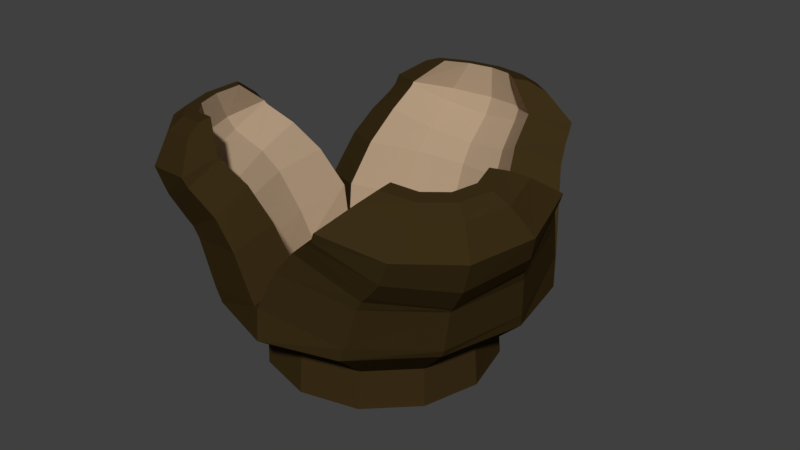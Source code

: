 # Source: SM_Three_Prong_Plant_blend.blend  (saved by Blender 2.80.75; exported with 4.5.12 LTS)
import bpy
from mathutils import Matrix  # noqa: F401  (used for matrix-valued properties, if any)

bpy.ops.wm.read_factory_settings(use_empty=True)
scene = bpy.context.scene
scene.name = 'Scene'

# ---- materials (node trees are filled in below, after node groups)
mat_material = bpy.data.materials.new('Material')
mat_material_001 = bpy.data.materials.new('Material.001')

# ---- material node trees
mat_material.use_nodes = True; mat_material.node_tree.nodes.clear()
_N = mat_material.node_tree.nodes; _L = mat_material.node_tree.links
n0 = _N.new('ShaderNodeOutputMaterial'); n0.name = 'Material Output'; n0.location = (300, 300)
n1 = _N.new('ShaderNodeBsdfPrincipled'); n1.name = 'Principled BSDF'; n1.location = (10, 300)
n1.distribution = 'GGX'
n1.subsurface_method = 'BURLEY'
n1.inputs[0].default_value = (0.04372, 0.02705, 0.008569, 1.0)
n1.inputs[3].default_value = 1.45
n1.inputs[13].default_value = 0.0
n1.inputs[27].default_value = (0.0, 0.0, 0.0, 1.0)
n1.inputs[28].default_value = 1.0
_L.new(n1.outputs[0], n0.inputs[0])
n0.is_active_output = True
mat_material_001.use_nodes = True; mat_material_001.node_tree.nodes.clear()
_N = mat_material_001.node_tree.nodes; _L = mat_material_001.node_tree.links
n0 = _N.new('ShaderNodeOutputMaterial'); n0.name = 'Material Output'; n0.location = (300, 300)
n1 = _N.new('ShaderNodeBsdfPrincipled'); n1.name = 'Principled BSDF'; n1.location = (10, 300)
n1.distribution = 'GGX'
n1.subsurface_method = 'BURLEY'
n1.inputs[0].default_value = (0.4367, 0.3196, 0.2119, 1.0)
n1.inputs[3].default_value = 1.45
n1.inputs[13].default_value = 0.0
n1.inputs[27].default_value = (0.0, 0.0, 0.0, 1.0)
n1.inputs[28].default_value = 1.0
_L.new(n1.outputs[0], n0.inputs[0])
n0.is_active_output = True

# ---- world
world_world = bpy.data.worlds.new('World'); scene.world = world_world
world_world.color = (0.05088, 0.05088, 0.05088)
world_world.use_sun_shadow = False
world_world.sun_shadow_jitter_overblur = 0.0

# ---- meshes
me_circle = bpy.data.meshes.new('Circle')
me_circle.from_pydata([(-0.1623, 0.2842, 0.0007429), (-0.2823, 0.165, 0.0007429), (0.2842, 0.1615, 0.0007429), (0.1634, 0.2848, 0.0007429), (0.0004986, 0.3282, 0.0007429), (-0.2459, 0.4285, 0.0007429), (-0.4264, 0.2489, 0.0007429), (0.4291, 0.2441, 0.0007429), (0.2466, 0.4294, 0.0007429), (0.0001855, 0.4949, 0.0007429), (-0.2271, 0.4032, 0.4664), (-0.3925, 0.247, 0.5233), (8.787e-05, 0.7352, 0.5628), (0.3155, 0.6561, 0.5897), (0.5433, 0.4402, 0.6666), (0.3944, 0.2484, 0.5228), (0.2283, 0.404, 0.4662), (0.0004829, 0.4611, 0.4463), (-0.3454, 0.5938, 0.3997), (-0.5958, 0.3557, 0.4846), (-0.5419, 0.4382, 0.6673), (-0.3151, 0.655, 0.5901), (0.0004877, 0.5343, 0.6331), (0.2078, 0.4825, 0.6515), (0.3584, 0.341, 0.702), (-0.3566, 0.3397, 0.7024), (-0.2066, 0.4818, 0.6518), (0.5972, 0.3578, 0.4838), (0.3459, 0.595, 0.3993), (4.395e-05, 0.6818, 0.3694), (9.296e-05, 0.7462, 0.5799), (0.3048, 0.6806, 0.6338), (0.4959, 0.5153, 0.7725), (-0.4943, 0.5139, 0.7737), (-0.3041, 0.6797, 0.6345), (0.0004909, 0.585, 0.7139), (0.1919, 0.5462, 0.7466), (0.3198, 0.4449, 0.8317), (-0.318, 0.444, 0.8324), (-0.1907, 0.5457, 0.747), (9.596e-05, 0.7559, 0.5879), (0.2962, 0.7076, 0.6614), (0.4649, 0.5932, 0.8373), (-0.4633, 0.5922, 0.8387), (-0.2955, 0.7069, 0.6624), (0.0004933, 0.6406, 0.7647), (0.1805, 0.6141, 0.8053), (0.3011, 0.5443, 0.9102), (-0.2994, 0.5437, 0.9112), (-0.1793, 0.6138, 0.8059), (0.0001392, 0.8412, 0.6994), (0.2735, 0.7804, 0.7457), (0.457, 0.6237, 0.8652), (-0.4556, 0.6223, 0.8663), (-0.2729, 0.7796, 0.7463), (0.000495, 0.6908, 0.8141), (0.1757, 0.6537, 0.8424), (0.3006, 0.5534, 0.9188), (-0.2989, 0.5525, 0.9195), (-0.1746, 0.6531, 0.8428), (0.0001633, 0.897, 0.8341), (0.2618, 0.8301, 0.853), (0.4536, 0.6462, 0.9049), (-0.4523, 0.6445, 0.9054), (-0.2612, 0.8291, 0.8533), (0.0004958, 0.7266, 0.8822), (0.1735, 0.6823, 0.8947), (0.3004, 0.5607, 0.9291), (-0.2988, 0.5596, 0.9294), (-0.1724, 0.6817, 0.8949), (0.0005124, 0.7218, 1.017), (0.1029, 0.695, 1.022), (0.1779, 0.6215, 1.036), (-0.1765, 0.6208, 1.036), (-0.1017, 0.6946, 1.022), (0.0003964, 0.7825, 1.006), (0.0002819, 0.8408, 0.9616), (0.1337, 0.7477, 1.012), (0.1794, 0.7947, 0.9707), (0.3136, 0.6666, 0.9967), (0.2313, 0.652, 1.03), (-0.23, 0.6511, 1.03), (-0.3124, 0.6654, 0.9969), (-0.1787, 0.7941, 0.9709), (-0.1327, 0.7472, 1.012), (-0.2821, 0.1654, 0.1725), (0.2845, 0.1612, 0.1725), (0.1562, 0.2895, 0.1718), (0.0005002, 0.3308, 0.1718), (-0.155, 0.2889, 0.1718), (-0.415, 0.2422, 0.1723), (-0.2354, 0.4268, 0.1717), (0.4174, 0.2375, 0.1723), (0.236, 0.4277, 0.1717), (0.0002007, 0.4903, 0.1718), (-0.3917, 0.2289, 0.3371), (0.3944, 0.2241, 0.3371), (-0.5977, 0.3549, 0.3366), (0.6067, 0.3391, 0.3366), (0.3575, 0.569, 0.3354), (2.708e-05, 0.6639, 0.3356), (0.2364, 0.3596, 0.3356), (0.0004811, 0.4222, 0.3356), (-0.2352, 0.3587, 0.3356), (-0.3571, 0.5676, 0.3354), (-0.1681, -0.2808, 0.0007429), (-0.004035, -0.3269, 0.0007429), (-0.3284, 0.002718, 0.0007429), (-0.2862, -0.1605, 0.0007429), (-0.2527, -0.4245, 0.0007429), (-0.007106, -0.4927, 0.0007429), (-0.4951, 0.004223, 0.0007429), (-0.4314, -0.2426, 0.0007429), (-0.2399, -0.3957, 0.4664), (-0.02267, -0.4632, 0.5233), (-0.6407, -0.3606, 0.5628), (-0.7265, -0.04687, 0.5897), (-0.6501, 0.2575, 0.6666), (-0.4099, 0.2218, 0.5228), (-0.4641, 0.0008077, 0.4662), (-0.402, -0.2257, 0.4463), (-0.348, -0.5923, 0.3997), (-0.0177, -0.6936, 0.4846), (-0.1161, -0.6872, 0.6673), (-0.4162, -0.5958, 0.5901), (-0.4659, -0.2617, 0.6331), (-0.5224, -0.0556, 0.6515), (-0.4729, 0.145, 0.702), (-0.1211, -0.4774, 0.7024), (-0.3185, -0.4164, 0.6518), (-0.6047, 0.3449, 0.4838), (-0.6882, 0.009537, 0.3993), (-0.5942, -0.3344, 0.3694), (-0.6503, -0.3659, 0.5799), (-0.7426, -0.06828, 0.6338), (-0.6923, 0.1794, 0.7725), (-0.2054, -0.6828, 0.7737), (-0.4431, -0.5984, 0.6345), (-0.5101, -0.2865, 0.7139), (-0.5701, -0.1007, 0.7466), (-0.5446, 0.06047, 0.8317), (-0.2309, -0.4949, 0.8324), (-0.382, -0.4338, 0.747), (-0.6588, -0.3707, 0.5879), (-0.7619, -0.08893, 0.6614), (-0.7449, 0.1141, 0.8373), (-0.2889, -0.6942, 0.8387), (-0.4711, -0.6043, 0.6624), (-0.5584, -0.3138, 0.7647), (-0.6237, -0.1439, 0.8053), (-0.622, -0.004612, 0.9102), (-0.3269, -0.5276, 0.9112), (-0.4469, -0.4573, 0.8059), (-0.7331, -0.4125, 0.6994), (-0.8142, -0.1444, 0.7457), (-0.7677, 0.09233, 0.8652), (-0.3188, -0.7023, 0.8663), (-0.5455, -0.6202, 0.7463), (-0.6022, -0.3384, 0.8141), (-0.6558, -0.1675, 0.8424), (-0.6296, -0.009496, 0.9188), (-0.3348, -0.5315, 0.9195), (-0.4835, -0.4725, 0.8428), (-0.7818, -0.4399, 0.8341), (-0.8518, -0.179, 0.853), (-0.7856, 0.07832, 0.9049), (-0.3398, -0.7103, 0.9054), (-0.5944, -0.6343, 0.8533), (-0.6334, -0.356, 0.8822), (-0.6797, -0.1835, 0.8947), (-0.6359, -0.01325, 0.9291), (-0.3411, -0.5348, 0.9294), (-0.5095, -0.4846, 0.8949), (-0.6292, -0.3536, 1.017), (-0.6561, -0.2513, 1.022), (-0.6288, -0.1498, 1.036), (-0.4545, -0.4583, 1.036), (-0.5554, -0.4294, 1.022), (-0.6821, -0.3835, 1.006), (-0.7328, -0.4122, 0.9616), (-0.7171, -0.2503, 1.012), (-0.7806, -0.2335, 0.9707), (-0.7347, -0.05369, 0.9967), (-0.6816, -0.1182, 1.03), (-0.4546, -0.5199, 1.03), (-0.4266, -0.5986, 0.9969), (-0.6043, -0.5452, 0.9709), (-0.586, -0.4822, 1.012), (-0.004492, -0.327, 0.1725), (-0.3289, -0.005884, 0.1718), (-0.2885, -0.1618, 0.1718), (-0.1757, -0.2768, 0.1718), (-0.005674, -0.4804, 0.1723), (-0.2565, -0.4145, 0.1717), (-0.4885, -0.004106, 0.1717), (-0.4274, -0.2403, 0.1718), (-0.005558, -0.4536, 0.3371), (-0.01347, -0.695, 0.3366), (-0.6712, 0.03246, 0.3354), (-0.5786, -0.3257, 0.3356), (-0.4293, 0.02961, 0.3356), (-0.3681, -0.2067, 0.3356), (-0.1972, -0.3809, 0.3356), (-0.3195, -0.5896, 0.3354), (0.3272, -0.006183, 0.0007429), (0.1609, -0.2863, 0.0007429), (0.2816, -0.1685, 0.0007429), (0.494, -0.008223, 0.0007429), (0.2425, -0.4317, 0.0007429), (0.425, -0.2536, 0.0007429), (0.4626, -0.01142, 0.4664), (0.4132, 0.2107, 0.5233), (0.6314, -0.3766, 0.5628), (0.4019, -0.6071, 0.5897), (0.09978, -0.6921, 0.6666), (0.01132, -0.4659, 0.5228), (0.23, -0.403, 0.4662), (0.3958, -0.2366, 0.4463), (0.6869, -0.007424, 0.3997), (0.6106, 0.3295, 0.4846), (0.654, 0.241, 0.6673), (0.7239, -0.06487, 0.5901), (0.4587, -0.2741, 0.6331), (0.308, -0.4256, 0.6515), (0.1093, -0.4824, 0.702), (0.4744, 0.1323, 0.7024), (0.5196, -0.06931, 0.6518), (0.001418, -0.6961, 0.4838), (0.3339, -0.6018, 0.3993), (0.5856, -0.3492, 0.3694), (0.6408, -0.3823, 0.5799), (0.4285, -0.6103, 0.6338), (0.1886, -0.6898, 0.7725), (0.6946, 0.1613, 0.7737), (0.7395, -0.08689, 0.6345), (0.5022, -0.3001, 0.7139), (0.3708, -0.4446, 0.7466), (0.2183, -0.5025, 0.8317), (0.5442, 0.04575, 0.8324), (0.5663, -0.1157, 0.747), (0.6492, -0.3872, 0.5879), (0.456, -0.6168, 0.6614), (0.2714, -0.7031, 0.8373), (0.7459, 0.09456, 0.8387), (0.7585, -0.1082, 0.6624), (0.5499, -0.3285, 0.7647), (0.435, -0.4696, 0.8053), (0.3133, -0.5374, 0.9102), (0.6203, -0.0213, 0.9112), (0.619, -0.1603, 0.8059), (0.7224, -0.431, 0.6994), (0.5302, -0.6346, 0.7457), (0.3016, -0.712, 0.8652), (0.7679, 0.07258, 0.8663), (0.8093, -0.1649, 0.7463), (0.5931, -0.3542, 0.8141), (0.4714, -0.4857, 0.8424), (0.3213, -0.5416, 0.9188), (0.6276, -0.02621, 0.9195), (0.6504, -0.1846, 0.8428), (0.7704, -0.4596, 0.8341), (0.5788, -0.65, 0.853), (0.3227, -0.7205, 0.9049), (0.7852, 0.05836, 0.9054), (0.8459, -0.2003, 0.8533), (0.6238, -0.3726, 0.8822), (0.4971, -0.4985, 0.8947), (0.3277, -0.5452, 0.9291), (0.6336, -0.03001, 0.9294), (0.6738, -0.2011, 0.8949), (0.6196, -0.3701, 1.017), (0.5442, -0.4443, 1.022), (0.4427, -0.4711, 1.036), (0.6236, -0.1664, 1.036), (0.6487, -0.2684, 1.022), (0.6719, -0.4011, 1.006), (0.722, -0.4309, 0.9616), (0.5737, -0.4977, 1.012), (0.5907, -0.5612, 0.9707), (0.4119, -0.6108, 0.9967), (0.4415, -0.5326, 1.03), (0.6771, -0.1359, 1.03), (0.7315, -0.0725, 0.9969), (0.7735, -0.2532, 0.9709), (0.7097, -0.2687, 1.012), (0.1686, -0.2824, 0.1718), (0.2839, -0.1699, 0.1718), (0.3275, -0.01481, 0.1718), (0.4871, -0.01642, 0.1717), (0.2464, -0.4218, 0.1717), (0.421, -0.2513, 0.1718), (0.3056, -0.5985, 0.3354), (0.5702, -0.3401, 0.3356), (0.1878, -0.3872, 0.3356), (0.3624, -0.2166, 0.3356), (0.4285, 0.01828, 0.3356), (0.6704, 0.01599, 0.3354)], [], [(2, 3, 8, 7), (3, 4, 9, 8), (4, 0, 5, 9), (0, 1, 6, 5), (27, 28, 13, 14), (19, 11, 25, 20), (11, 10, 26, 25), (17, 16, 23, 22), (26, 22, 35, 39), (25, 26, 39, 38), (12, 21, 34, 30), (20, 25, 38, 33), (29, 18, 21, 12), (16, 15, 24, 23), (18, 19, 20, 21), (28, 29, 12, 13), (101, 96, 15, 16), (102, 101, 16, 17), (103, 102, 17, 10), (15, 27, 14, 24), (104, 97, 19, 18), (10, 17, 22, 26), (98, 99, 28, 27), (99, 100, 29, 28), (95, 103, 10, 11), (100, 104, 18, 29), (31, 30, 40, 41), (39, 35, 45, 49), (38, 39, 49, 48), (30, 34, 44, 40), (13, 12, 30, 31), (22, 23, 36, 35), (24, 14, 32, 37), (14, 13, 31, 32), (23, 24, 37, 36), (21, 20, 33, 34), (42, 41, 51, 52), (45, 46, 56, 55), (41, 40, 50, 51), (49, 45, 55, 59), (35, 36, 46, 45), (32, 31, 41, 42), (37, 32, 42, 47), (36, 37, 47, 46), (34, 33, 43, 44), (33, 38, 48, 43), (57, 52, 62, 67), (52, 51, 61, 62), (55, 56, 66, 65), (51, 50, 60, 61), (47, 42, 52, 57), (46, 47, 57, 56), (44, 43, 53, 54), (43, 48, 58, 53), (40, 44, 54, 50), (48, 49, 59, 58), (66, 67, 72, 71), (64, 63, 82, 83), (72, 80, 77, 71), (65, 66, 71, 70), (56, 57, 67, 66), (54, 53, 63, 64), (53, 58, 68, 63), (50, 54, 64, 60), (58, 59, 69, 68), (59, 55, 65, 69), (63, 68, 73, 81, 82), (61, 60, 76, 78), (70, 75, 84, 74), (67, 62, 79, 80, 72), (74, 84, 81, 73), (62, 61, 78, 79), (68, 69, 74, 73), (69, 65, 70, 74), (60, 64, 83, 76), (84, 75, 76, 83), (75, 77, 78, 76), (77, 80, 79, 78), (81, 84, 83, 82), (71, 77, 75, 70), (96, 98, 27, 15), (97, 95, 11, 19), (6, 1, 85, 90), (2, 7, 92, 86), (9, 5, 91, 94), (1, 0, 89, 85), (8, 9, 94, 93), (7, 8, 93, 92), (5, 6, 90, 91), (0, 4, 88, 89), (4, 3, 87, 88), (3, 2, 86, 87), (90, 85, 95, 97), (86, 92, 98, 96), (94, 91, 104, 100), (85, 89, 103, 95), (93, 94, 100, 99), (92, 93, 99, 98), (91, 90, 97, 104), (89, 88, 102, 103), (88, 87, 101, 102), (87, 86, 96, 101), (1, 107, 111, 6), (107, 108, 112, 111), (108, 105, 109, 112), (105, 106, 110, 109), (130, 131, 116, 117), (122, 114, 128, 123), (114, 113, 129, 128), (120, 119, 126, 125), (129, 125, 138, 142), (128, 129, 142, 141), (115, 124, 137, 133), (123, 128, 141, 136), (132, 121, 124, 115), (119, 118, 127, 126), (121, 122, 123, 124), (131, 132, 115, 116), (200, 95, 118, 119), (201, 200, 119, 120), (202, 201, 120, 113), (118, 130, 117, 127), (203, 197, 122, 121), (113, 120, 125, 129), (97, 198, 131, 130), (198, 199, 132, 131), (196, 202, 113, 114), (199, 203, 121, 132), (134, 133, 143, 144), (142, 138, 148, 152), (141, 142, 152, 151), (133, 137, 147, 143), (116, 115, 133, 134), (125, 126, 139, 138), (127, 117, 135, 140), (117, 116, 134, 135), (126, 127, 140, 139), (124, 123, 136, 137), (145, 144, 154, 155), (148, 149, 159, 158), (144, 143, 153, 154), (152, 148, 158, 162), (138, 139, 149, 148), (135, 134, 144, 145), (140, 135, 145, 150), (139, 140, 150, 149), (137, 136, 146, 147), (136, 141, 151, 146), (160, 155, 165, 170), (155, 154, 164, 165), (158, 159, 169, 168), (154, 153, 163, 164), (150, 145, 155, 160), (149, 150, 160, 159), (147, 146, 156, 157), (146, 151, 161, 156), (143, 147, 157, 153), (151, 152, 162, 161), (169, 170, 175, 174), (167, 166, 185, 186), (175, 183, 180, 174), (168, 169, 174, 173), (159, 160, 170, 169), (157, 156, 166, 167), (156, 161, 171, 166), (153, 157, 167, 163), (161, 162, 172, 171), (162, 158, 168, 172), (166, 171, 176, 184, 185), (164, 163, 179, 181), (173, 178, 187, 177), (170, 165, 182, 183, 175), (177, 187, 184, 176), (165, 164, 181, 182), (171, 172, 177, 176), (172, 168, 173, 177), (163, 167, 186, 179), (187, 178, 179, 186), (178, 180, 181, 179), (180, 183, 182, 181), (184, 187, 186, 185), (174, 180, 178, 173), (95, 97, 130, 118), (197, 196, 114, 122), (110, 106, 188, 192), (112, 109, 193, 195), (106, 105, 191, 188), (111, 112, 195, 194), (6, 111, 194, 90), (109, 110, 192, 193), (105, 108, 190, 191), (108, 107, 189, 190), (107, 1, 85, 189), (192, 188, 196, 197), (195, 193, 203, 199), (188, 191, 202, 196), (194, 195, 199, 198), (90, 194, 198, 97), (193, 192, 197, 203), (191, 190, 201, 202), (190, 189, 200, 201), (189, 85, 95, 200), (106, 205, 208, 110), (205, 206, 209, 208), (206, 204, 207, 209), (204, 2, 7, 207), (227, 228, 213, 214), (219, 211, 225, 220), (211, 210, 226, 225), (217, 216, 223, 222), (226, 222, 235, 239), (225, 226, 239, 238), (212, 221, 234, 230), (220, 225, 238, 233), (229, 218, 221, 212), (216, 215, 224, 223), (218, 219, 220, 221), (228, 229, 212, 213), (293, 196, 215, 216), (294, 293, 216, 217), (295, 294, 217, 210), (215, 227, 214, 224), (296, 98, 219, 218), (210, 217, 222, 226), (197, 291, 228, 227), (291, 292, 229, 228), (96, 295, 210, 211), (292, 296, 218, 229), (231, 230, 240, 241), (239, 235, 245, 249), (238, 239, 249, 248), (230, 234, 244, 240), (213, 212, 230, 231), (222, 223, 236, 235), (224, 214, 232, 237), (214, 213, 231, 232), (223, 224, 237, 236), (221, 220, 233, 234), (242, 241, 251, 252), (245, 246, 256, 255), (241, 240, 250, 251), (249, 245, 255, 259), (235, 236, 246, 245), (232, 231, 241, 242), (237, 232, 242, 247), (236, 237, 247, 246), (234, 233, 243, 244), (233, 238, 248, 243), (257, 252, 262, 267), (252, 251, 261, 262), (255, 256, 266, 265), (251, 250, 260, 261), (247, 242, 252, 257), (246, 247, 257, 256), (244, 243, 253, 254), (243, 248, 258, 253), (240, 244, 254, 250), (248, 249, 259, 258), (266, 267, 272, 271), (264, 263, 282, 283), (272, 280, 277, 271), (265, 266, 271, 270), (256, 257, 267, 266), (254, 253, 263, 264), (253, 258, 268, 263), (250, 254, 264, 260), (258, 259, 269, 268), (259, 255, 265, 269), (263, 268, 273, 281, 282), (261, 260, 276, 278), (270, 275, 284, 274), (267, 262, 279, 280, 272), (274, 284, 281, 273), (262, 261, 278, 279), (268, 269, 274, 273), (269, 265, 270, 274), (260, 264, 283, 276), (284, 275, 276, 283), (275, 277, 278, 276), (277, 280, 279, 278), (281, 284, 283, 282), (271, 277, 275, 270), (196, 197, 227, 215), (98, 96, 211, 219), (209, 207, 288, 290), (2, 204, 287, 86), (208, 209, 290, 289), (110, 208, 289, 192), (207, 7, 92, 288), (204, 206, 286, 287), (206, 205, 285, 286), (205, 106, 188, 285), (290, 288, 296, 292), (86, 287, 295, 96), (289, 290, 292, 291), (192, 289, 291, 197), (288, 92, 98, 296), (287, 286, 294, 295), (286, 285, 293, 294), (285, 188, 196, 293), (189, 190, 191), (85, 189, 191), (85, 191, 188), (188, 86, 85), (285, 287, 188), (86, 89, 85), (87, 88, 89), (287, 86, 188), (87, 89, 86), (285, 286, 287)])
me_circle.polygons.foreach_set('material_index', [0, 0, 0, 0, 0, 0, 1, 1, 1, 1, 0, 0, 0, 1, 0, 0, 1, 1, 1, 0, 0, 1, 0, 0, 1, 0, 0, 1, 1, 0, 0, 1, 0, 0, 1, 0, 0, 1, 0, 1, 1, 0, 0, 1, 0, 0, 0, 0, 1, 0, 0, 1, 0, 0, 0, 1, 1, 0, 0, 1, 1, 0, 0, 0, 1, 1, 0, 0, 0, 0, 0, 0, 1, 1, 0, 0, 0, 0, 0, 0, 0, 0, 0, 0, 0, 0, 0, 0, 0, 0, 0, 0, 0, 0, 0, 1, 0, 0, 0, 1, 1, 1, 0, 0, 0, 0, 0, 0, 1, 1, 1, 1, 0, 0, 0, 1, 0, 0, 1, 1, 1, 0, 0, 1, 0, 0, 1, 0, 0, 1, 1, 0, 0, 1, 0, 0, 1, 0, 0, 1, 0, 1, 1, 0, 0, 1, 0, 0, 0, 0, 1, 0, 0, 1, 0, 0, 0, 1, 1, 0, 0, 1, 1, 0, 0, 0, 1, 1, 0, 0, 0, 0, 0, 0, 1, 1, 0, 0, 0, 0, 0, 0, 0, 0, 0, 0, 0, 0, 0, 0, 0, 0, 0, 0, 0, 1, 0, 0, 0, 1, 1, 1, 0, 0, 0, 0, 0, 0, 1, 1, 1, 1, 0, 0, 0, 1, 0, 0, 1, 1, 1, 0, 0, 1, 0, 0, 1, 0, 0, 1, 1, 0, 0, 1, 0, 0, 1, 0, 0, 1, 0, 1, 1, 0, 0, 1, 0, 0, 0, 0, 1, 0, 0, 1, 0, 0, 0, 1, 1, 0, 0, 1, 1, 0, 0, 0, 1, 1, 0, 0, 0, 0, 0, 0, 1, 1, 0, 0, 0, 0, 0, 0, 0, 0, 0, 0, 0, 0, 0, 0, 0, 0, 0, 1, 0, 0, 0, 1, 1, 1, 1, 1, 1, 1, 1, 1, 1, 1, 1, 1])
_uv = me_circle.uv_layers.new(name='UVMap')
_uv.uv.foreach_set('vector', [0.0, 0.0, 0.0, 0.0, 0.0, 0.0, 0.0, 0.0, 0.0, 0.0, 0.0, 0.0, 0.0, 0.0, 0.0, 0.0, 0.0, 0.0, 0.0, 0.0, 0.0, 0.0, 0.0, 0.0, 0.0, 0.0, 0.0, 0.0, 0.0, 0.0, 0.0, 0.0, 0.0, 0.0, 0.0, 0.0, 0.0, 0.0, 0.0, 0.0, 0.0, 0.0, 0.0, 0.0, 0.0, 0.0, 0.0, 0.0, 0.0, 0.0, 0.0, 0.0, 0.0, 0.0, 0.0, 0.0, 0.0, 0.0, 0.0, 0.0, 0.0, 0.0, 0.0, 0.0, 0.0, 0.0, 0.0, 0.0, 0.0, 0.0, 0.0, 0.0, 0.0, 0.0, 0.0, 0.0, 0.0, 0.0, 0.0, 0.0, 0.0, 0.0, 0.0, 0.0, 0.0, 0.0, 0.0, 0.0, 0.0, 0.0, 0.0, 0.0, 0.0, 0.0, 0.0, 0.0, 0.0, 0.0, 0.0, 0.0, 0.0, 0.0, 0.0, 0.0, 0.0, 0.0, 0.0, 0.0, 0.0, 0.0, 0.0, 0.0, 0.0, 0.0, 0.0, 0.0, 0.0, 0.0, 0.0, 0.0, 0.0, 0.0, 0.0, 0.0, 0.0, 0.0, 0.0, 0.0, 0.0, 0.0, 0.0, 0.0, 0.0, 0.0, 0.0, 0.0, 0.0, 0.0, 0.0, 0.0, 0.0, 0.0, 0.0, 0.0, 0.0, 0.0, 0.0, 0.0, 0.0, 0.0, 0.0, 0.0, 0.0, 0.0, 0.0, 0.0, 0.0, 0.0, 0.0, 0.0, 0.0, 0.0, 0.0, 0.0, 0.0, 0.0, 0.0, 0.0, 0.0, 0.0, 0.0, 0.0, 0.0, 0.0, 0.0, 0.0, 0.0, 0.0, 0.0, 0.0, 0.0, 0.0, 0.0, 0.0, 0.0, 0.0, 0.0, 0.0, 0.0, 0.0, 0.0, 0.0, 0.0, 0.0, 0.0, 0.0, 0.0, 0.0, 0.0, 0.0, 0.0, 0.0, 0.0, 0.0, 0.0, 0.0, 0.0, 0.0, 0.0, 0.0, 0.0, 0.0, 0.0, 0.0, 0.0, 0.0, 0.0, 0.0, 0.0, 0.0, 0.0, 0.0, 0.0, 0.0, 0.0, 0.0, 0.0, 0.0, 0.0, 0.0, 0.0, 0.0, 0.0, 0.0, 0.0, 0.0, 0.0, 0.0, 0.0, 0.0, 0.0, 0.0, 0.0, 0.0, 0.0, 0.0, 0.0, 0.0, 0.0, 0.0, 0.0, 0.0, 0.0, 0.0, 0.0, 0.0, 0.0, 0.0, 0.0, 0.0, 0.0, 0.0, 0.0, 0.0, 0.0, 0.0, 0.0, 0.0, 0.0, 0.0, 0.0, 0.0, 0.0, 0.0, 0.0, 0.0, 0.0, 0.0, 0.0, 0.0, 0.0, 0.0, 0.0, 0.0, 0.0, 0.0, 0.0, 0.0, 0.0, 0.0, 0.0, 0.0, 0.0, 0.0, 0.0, 0.0, 0.0, 0.0, 0.0, 0.0, 0.0, 0.0, 0.0, 0.0, 0.0, 0.0, 0.0, 0.0, 0.0, 0.0, 0.0, 0.0, 0.0, 0.0, 0.0, 0.0, 0.0, 0.0, 0.0, 0.0, 0.0, 0.0, 0.0, 0.0, 0.0, 0.0, 0.0, 0.0, 0.0, 0.0, 0.0, 0.0, 0.0, 0.0, 0.0, 0.0, 0.0, 0.0, 0.0, 0.0, 0.0, 0.0, 0.0, 0.0, 0.0, 0.0, 0.0, 0.0, 0.0, 0.0, 0.0, 0.0, 0.0, 0.0, 0.0, 0.0, 0.0, 0.0, 0.0, 0.0, 0.0, 0.0, 0.0, 0.0, 0.0, 0.0, 0.0, 0.0, 0.0, 0.0, 0.0, 0.0, 0.0, 0.0, 0.0, 0.0, 0.0, 0.0, 0.0, 0.0, 0.0, 0.0, 0.0, 0.0, 0.0, 0.0, 0.0, 0.0, 0.0, 0.0, 0.0, 0.0, 0.0, 0.0, 0.0, 0.0, 0.0, 0.0, 0.0, 0.0, 0.0, 0.0, 0.0, 0.0, 0.0, 0.0, 0.0, 0.0, 0.0, 0.0, 0.0, 0.0, 0.0, 0.0, 0.0, 0.0, 0.0, 0.0, 0.0, 0.0, 0.0, 0.0, 0.0, 0.0, 0.0, 0.0, 0.0, 0.0, 0.0, 0.0, 0.0, 0.0, 0.0, 0.0, 0.0, 0.0, 0.0, 0.0, 0.0, 0.0, 0.0, 0.0, 0.0, 0.0, 0.0, 0.0, 0.0, 0.0, 0.0, 0.0, 0.0, 0.0, 0.0, 0.0, 0.0, 0.0, 0.0, 0.0, 0.0, 0.0, 0.0, 0.0, 0.0, 0.0, 0.0, 0.0, 0.0, 0.0, 0.0, 0.0, 0.0, 0.0, 0.0, 0.0, 0.0, 0.0, 0.0, 0.0, 0.0, 0.0, 0.0, 0.0, 0.0, 0.0, 0.0, 0.0, 0.0, 0.0, 0.0, 0.0, 0.0, 0.0, 0.0, 0.0, 0.0, 0.0, 0.0, 0.0, 0.0, 0.0, 0.0, 0.0, 0.0, 0.0, 0.0, 0.0, 0.0, 0.0, 0.0, 0.0, 0.0, 0.0, 0.0, 0.0, 0.0, 0.0, 0.0, 0.0, 0.0, 0.0, 0.0, 0.0, 0.0, 0.0, 0.0, 0.0, 0.0, 0.0, 0.0, 0.0, 0.0, 0.0, 0.0, 0.0, 0.0, 0.0, 0.0, 0.0, 0.0, 0.0, 0.0, 0.0, 0.0, 0.0, 0.0, 0.0, 0.0, 0.0, 0.0, 0.0, 0.0, 0.0, 0.0, 0.0, 0.0, 0.0, 0.0, 0.0, 0.0, 0.0, 0.0, 0.0, 0.0, 0.0, 0.0, 0.0, 0.0, 0.0, 0.0, 0.0, 0.0, 0.0, 0.0, 0.0, 0.0, 0.0, 0.0, 0.0, 0.0, 0.0, 0.0, 0.0, 0.0, 0.0, 0.0, 0.0, 0.0, 0.0, 0.0, 0.0, 0.0, 0.0, 0.0, 0.0, 0.0, 0.0, 0.0, 0.0, 0.0, 0.0, 0.0, 0.0, 0.0, 0.0, 0.0, 0.0, 0.0, 0.0, 0.0, 0.0, 0.0, 0.0, 0.0, 0.0, 0.0, 0.0, 0.0, 0.0, 0.0, 0.0, 0.0, 0.0, 0.0, 0.0, 0.0, 0.0, 0.0, 0.0, 0.0, 0.0, 0.0, 0.0, 0.0, 0.0, 0.0, 0.0, 0.0, 0.0, 0.0, 0.0, 0.0, 0.0, 0.0, 0.0, 0.0, 0.0, 0.0, 0.0, 0.0, 0.0, 0.0, 0.0, 0.0, 0.0, 0.0, 0.0, 0.0, 0.0, 0.0, 0.0, 0.0, 0.0, 0.0, 0.0, 0.0, 0.0, 0.0, 0.0, 0.0, 0.0, 0.0, 0.0, 0.0, 0.0, 0.0, 0.0, 0.0, 0.0, 0.0, 0.0, 0.0, 0.0, 0.0, 0.0, 0.0, 0.0, 0.0, 0.0, 0.0, 0.0, 0.0, 0.0, 0.0, 0.0, 0.0, 0.0, 0.0, 0.0, 0.0, 0.0, 0.0, 0.0, 0.0, 0.0, 0.0, 0.0, 0.0, 0.0, 0.0, 0.0, 0.0, 0.0, 0.0, 0.0, 0.0, 0.0, 0.0, 0.0, 0.0, 0.0, 0.0, 0.0, 0.0, 0.0, 0.0, 0.0, 0.0, 0.0, 0.0, 0.0, 0.0, 0.0, 0.0, 0.0, 0.0, 0.0, 0.0, 0.0, 0.0, 0.0, 0.0, 0.0, 0.0, 0.0, 0.0, 0.0, 0.0, 0.0, 0.0, 0.0, 0.0, 0.0, 0.0, 0.0, 0.0, 0.0, 0.0, 0.0, 0.0, 0.0, 0.0, 0.0, 0.0, 0.0, 0.0, 0.0, 0.0, 0.0, 0.0, 0.0, 0.0, 0.0, 0.0, 0.0, 0.0, 0.0, 0.0, 0.0, 0.0, 0.0, 0.0, 0.0, 0.0, 0.0, 0.0, 0.0, 0.0, 0.0, 0.0, 0.0, 0.0, 0.0, 0.0, 0.0, 0.0, 0.0, 0.0, 0.0, 0.0, 0.0, 0.0, 0.0, 0.0, 0.0, 0.0, 0.0, 0.0, 0.0, 0.0, 0.0, 0.0, 0.0, 0.0, 0.0, 0.0, 0.0, 0.0, 0.0, 0.0, 0.0, 0.0, 0.0, 0.0, 0.0, 0.0, 0.0, 0.0, 0.0, 0.0, 0.0, 0.0, 0.0, 0.0, 0.0, 0.0, 0.0, 0.0, 0.0, 0.0, 0.0, 0.0, 0.0, 0.0, 0.0, 0.0, 0.0, 0.0, 0.0, 0.0, 0.0, 0.0, 0.0, 0.0, 0.0, 0.0, 0.0, 0.0, 0.0, 0.0, 0.0, 0.0, 0.0, 0.0, 0.0, 0.0, 0.0, 0.0, 0.0, 0.0, 0.0, 0.0, 0.0, 0.0, 0.0, 0.0, 0.0, 0.0, 0.0, 0.0, 0.0, 0.0, 0.0, 0.0, 0.0, 0.0, 0.0, 0.0, 0.0, 0.0, 0.0, 0.0, 0.0, 0.0, 0.0, 0.0, 0.0, 0.0, 0.0, 0.0, 0.0, 0.0, 0.0, 0.0, 0.0, 0.0, 0.0, 0.0, 0.0, 0.0, 0.0, 0.0, 0.0, 0.0, 0.0, 0.0, 0.0, 0.0, 0.0, 0.0, 0.0, 0.0, 0.0, 0.0, 0.0, 0.0, 0.0, 0.0, 0.0, 0.0, 0.0, 0.0, 0.0, 0.0, 0.0, 0.0, 0.0, 0.0, 0.0, 0.0, 0.0, 0.0, 0.0, 0.0, 0.0, 0.0, 0.0, 0.0, 0.0, 0.0, 0.0, 0.0, 0.0, 0.0, 0.0, 0.0, 0.0, 0.0, 0.0, 0.0, 0.0, 0.0, 0.0, 0.0, 0.0, 0.0, 0.0, 0.0, 0.0, 0.0, 0.0, 0.0, 0.0, 0.0, 0.0, 0.0, 0.0, 0.0, 0.0, 0.0, 0.0, 0.0, 0.0, 0.0, 0.0, 0.0, 0.0, 0.0, 0.0, 0.0, 0.0, 0.0, 0.0, 0.0, 0.0, 0.0, 0.0, 0.0, 0.0, 0.0, 0.0, 0.0, 0.0, 0.0, 0.0, 0.0, 0.0, 0.0, 0.0, 0.0, 0.0, 0.0, 0.0, 0.0, 0.0, 0.0, 0.0, 0.0, 0.0, 0.0, 0.0, 0.0, 0.0, 0.0, 0.0, 0.0, 0.0, 0.0, 0.0, 0.0, 0.0, 0.0, 0.0, 0.0, 0.0, 0.0, 0.0, 0.0, 0.0, 0.0, 0.0, 0.0, 0.0, 0.0, 0.0, 0.0, 0.0, 0.0, 0.0, 0.0, 0.0, 0.0, 0.0, 0.0, 0.0, 0.0, 0.0, 0.0, 0.0, 0.0, 0.0, 0.0, 0.0, 0.0, 0.0, 0.0, 0.0, 0.0, 0.0, 0.0, 0.0, 0.0, 0.0, 0.0, 0.0, 0.0, 0.0, 0.0, 0.0, 0.0, 0.0, 0.0, 0.0, 0.0, 0.0, 0.0, 0.0, 0.0, 0.0, 0.0, 0.0, 0.0, 0.0, 0.0, 0.0, 0.0, 0.0, 0.0, 0.0, 0.0, 0.0, 0.0, 0.0, 0.0, 0.0, 0.0, 0.0, 0.0, 0.0, 0.0, 0.0, 0.0, 0.0, 0.0, 0.0, 0.0, 0.0, 0.0, 0.0, 0.0, 0.0, 0.0, 0.0, 0.0, 0.0, 0.0, 0.0, 0.0, 0.0, 0.0, 0.0, 0.0, 0.0, 0.0, 0.0, 0.0, 0.0, 0.0, 0.0, 0.0, 0.0, 0.0, 0.0, 0.0, 0.0, 0.0, 0.0, 0.0, 0.0, 0.0, 0.0, 0.0, 0.0, 0.0, 0.0, 0.0, 0.0, 0.0, 0.0, 0.0, 0.0, 0.0, 0.0, 0.0, 0.0, 0.0, 0.0, 0.0, 0.0, 0.0, 0.0, 0.0, 0.0, 0.0, 0.0, 0.0, 0.0, 0.0, 0.0, 0.0, 0.0, 0.0, 0.0, 0.0, 0.0, 0.0, 0.0, 0.0, 0.0, 0.0, 0.0, 0.0, 0.0, 0.0, 0.0, 0.0, 0.0, 0.0, 0.0, 0.0, 0.0, 0.0, 0.0, 0.0, 0.0, 0.0, 0.0, 0.0, 0.0, 0.0, 0.0, 0.0, 0.0, 0.0, 0.0, 0.0, 0.0, 0.0, 0.0, 0.0, 0.0, 0.0, 0.0, 0.0, 0.0, 0.0, 0.0, 0.0, 0.0, 0.0, 0.0, 0.0, 0.0, 0.0, 0.0, 0.0, 0.0, 0.0, 0.0, 0.0, 0.0, 0.0, 0.0, 0.0, 0.0, 0.0, 0.0, 0.0, 0.0, 0.0, 0.0, 0.0, 0.0, 0.0, 0.0, 0.0, 0.0, 0.0, 0.0, 0.0, 0.0, 0.0, 0.0, 0.0, 0.0, 0.0, 0.0, 0.0, 0.0, 0.0, 0.0, 0.0, 0.0, 0.0, 0.0, 0.0, 0.0, 0.0, 0.0, 0.0, 0.0, 0.0, 0.0, 0.0, 0.0, 0.0, 0.0, 0.0, 0.0, 0.0, 0.0, 0.0, 0.0, 0.0, 0.0, 0.0, 0.0, 0.0, 0.0, 0.0, 0.0, 0.0, 0.0, 0.0, 0.0, 0.0, 0.0, 0.0, 0.0, 0.0, 0.0, 0.0, 0.0, 0.0, 0.0, 0.0, 0.0, 0.0, 0.0, 0.0, 0.0, 0.0, 0.0, 0.0, 0.0, 0.0, 0.0, 0.0, 0.0, 0.0, 0.0, 0.0, 0.0, 0.0, 0.0, 0.0, 0.0, 0.0, 0.0, 0.0, 0.0, 0.0, 0.0, 0.0, 0.0, 0.0, 0.0, 0.0, 0.0, 0.0, 0.0, 0.0, 0.0, 0.0, 0.0, 0.0, 0.0, 0.0, 0.0, 0.0, 0.0, 0.0, 0.0, 0.0, 0.0, 0.0, 0.0, 0.0, 0.0, 0.0, 0.0, 0.0, 0.0, 0.0, 0.0, 0.0, 0.0, 0.0, 0.0, 0.0, 0.0, 0.0, 0.0, 0.0, 0.0, 0.0, 0.0, 0.0, 0.0, 0.0, 0.0, 0.0, 0.0, 0.0, 0.0, 0.0, 0.0, 0.0, 0.0, 0.0, 0.0, 0.0, 0.0, 0.0, 0.0, 0.0, 0.0, 0.0, 0.0, 0.0, 0.0, 0.0, 0.0, 0.0, 0.0, 0.0, 0.0, 0.0, 0.0, 0.0, 0.0, 0.0, 0.0, 0.0, 0.0, 0.0, 0.0, 0.0, 0.0, 0.0, 0.0, 0.0, 0.0, 0.0, 0.0, 0.0, 0.0, 0.0, 0.0, 0.0, 0.0, 0.0, 0.0, 0.0, 0.0, 0.0, 0.0, 0.0, 0.0, 0.0, 0.0, 0.0, 0.0, 0.0, 0.0, 0.0, 0.0, 0.0, 0.0, 0.0, 0.0, 0.0, 0.0, 0.0, 0.0, 0.0, 0.0, 0.0, 0.0, 0.0, 0.0, 0.0, 0.0, 0.0, 0.0, 0.0, 0.0, 0.0, 0.0, 0.0, 0.0, 0.0, 0.0, 0.0, 0.0, 0.0, 0.0, 0.0, 0.0, 0.0, 0.0, 0.0, 0.0, 0.0, 0.0, 0.0, 0.0, 0.0, 0.0, 0.0, 0.0, 0.0, 0.0, 0.0, 0.0, 0.0, 0.0, 0.0, 0.0, 0.0, 0.0, 0.0, 0.0, 0.0, 0.0, 0.0, 0.0, 0.0, 0.0, 0.0, 0.0, 0.0, 0.0, 0.0, 0.0, 0.0, 0.0, 0.0, 0.0, 0.0, 0.0, 0.0, 0.0, 0.0, 0.0, 0.0, 0.0, 0.0, 0.0, 0.0, 0.0, 0.0, 0.0, 0.0, 0.0, 0.0, 0.0, 0.0, 0.0, 0.0, 0.0, 0.0, 0.0, 0.0, 0.0, 0.0, 0.0, 0.0, 0.0, 0.0, 0.0, 0.0, 0.0, 0.0, 0.0, 0.0, 0.0, 0.0, 0.0, 0.0, 0.0, 0.0, 0.0, 0.0, 0.0, 0.0, 0.0, 0.0, 0.0, 0.0, 0.0, 0.0, 0.0, 0.0, 0.0, 0.0, 0.0, 0.0, 0.0, 0.0, 0.0, 0.0, 0.0, 0.0, 0.0, 0.0, 0.0, 0.0, 0.0, 0.0, 0.0, 0.0, 0.0, 0.0, 0.0, 0.0, 0.0, 0.0, 0.0, 0.0, 0.0, 0.0, 0.0, 0.0, 0.0, 0.0, 0.0, 0.0, 0.0, 0.0, 0.0, 0.0, 0.0, 0.0, 0.0, 0.0, 0.0, 0.0, 0.0, 0.0, 0.0, 0.0, 0.0, 0.0, 0.0, 0.0, 0.0, 0.0, 0.0, 0.0, 0.0, 0.0, 0.0, 0.0, 0.0, 0.0, 0.0, 0.0, 0.0, 0.0, 0.0, 0.0, 0.0, 0.0, 0.0, 0.0, 0.0, 0.0, 0.0, 0.0, 0.0, 0.0, 0.0, 0.0, 0.0, 0.0, 0.0, 0.0, 0.0, 0.0, 0.0, 0.0, 0.0, 0.0, 0.0, 0.0, 0.0, 0.0, 0.0, 0.0, 0.0, 0.0, 0.0, 0.0, 0.0, 0.0, 0.0, 0.0, 0.0, 0.0, 0.0, 0.0, 0.0, 0.0, 0.0, 0.0, 0.0, 0.0, 0.0, 0.0, 0.0, 0.0, 0.0, 0.0, 0.0, 0.0, 0.0, 0.0, 0.0, 0.0, 0.0, 0.0, 0.0, 0.0, 0.0, 0.0, 0.0, 0.0, 0.0, 0.0, 0.0, 0.0, 0.0, 0.0, 0.0, 0.0, 0.0, 0.0, 0.0, 0.0, 0.0, 0.0, 0.0, 0.0, 0.0, 0.0, 0.0, 0.0, 0.0, 0.0, 0.0, 0.0, 0.0, 0.0, 0.0, 0.0, 0.0, 0.0, 0.0, 0.0, 0.0, 0.0, 0.0, 0.0, 0.0, 0.0, 0.0, 0.0, 0.0, 0.0, 0.0, 0.0, 0.0, 0.0, 0.0, 0.0, 0.0, 0.0, 0.0, 0.0, 0.0, 0.0, 0.0, 0.0, 0.0, 0.0, 0.0, 0.0, 0.0, 0.0, 0.0, 0.0, 0.0, 0.0, 0.0, 0.0, 0.0, 0.0, 0.0, 0.0, 0.0, 0.0, 0.0, 0.0, 0.0, 0.0, 0.0, 0.0, 0.0, 0.0, 0.0, 0.0, 0.0, 0.0, 0.0, 0.0, 0.0, 0.0, 0.0, 0.0, 0.0, 0.0, 0.0, 0.0, 0.0, 0.0, 0.0, 0.0, 0.0, 0.0, 0.0, 0.0, 0.0, 0.0, 0.0, 0.0, 0.0, 0.0, 0.0, 0.0, 0.0, 0.0, 0.0, 0.0, 0.0, 0.0, 0.0, 0.0, 0.0, 0.0, 0.0, 0.0, 0.0, 0.0, 0.0, 0.0, 0.0, 0.0, 0.0, 0.0, 0.0, 0.0, 0.0, 0.0, 0.0, 0.0, 0.0, 0.0, 0.0, 0.0, 0.0, 0.0, 0.0, 0.0, 0.0, 0.0, 0.0, 0.0, 0.0, 0.0, 0.0, 0.0, 0.0, 0.0, 0.0, 0.0, 0.0, 0.0, 0.0, 0.0, 0.0, 0.0, 0.0, 0.0, 0.0, 0.0, 0.0, 0.0, 0.0, 0.0, 0.0, 0.0, 0.0, 0.0, 0.0, 0.0, 0.0, 0.0, 0.0, 0.0, 0.0, 0.0, 0.0, 0.0, 0.0, 0.0, 0.0, 0.0, 0.0, 0.0, 0.0, 0.0, 0.0, 0.0, 0.0, 0.0, 0.0, 0.0, 0.0, 0.0, 0.0, 0.0, 0.0, 0.0, 0.0, 0.0, 0.0, 0.0, 0.0, 0.0, 0.0, 0.0, 0.0, 0.0, 0.0, 0.0, 0.0, 0.0, 0.0, 0.0, 0.0, 0.0, 0.0, 0.0, 0.0, 0.0, 0.0, 0.0, 0.0, 0.0, 0.0, 0.0, 0.0, 0.0, 0.0, 0.0, 0.0, 0.0, 0.0, 0.0, 0.0, 0.0, 0.0, 0.0, 0.0, 0.0, 0.0, 0.0, 0.0, 0.0, 0.0, 0.0, 0.0, 0.0, 0.0, 0.0, 0.0, 0.0, 0.0, 0.0, 0.0, 0.0, 0.0, 0.0, 0.0, 0.0, 0.0, 0.0, 0.0, 0.0, 0.0, 0.0, 0.0, 0.0, 0.0, 0.0, 0.0, 0.0, 0.0, 0.0, 0.0, 0.0, 0.0, 0.0, 0.0, 0.0, 0.0, 0.0, 0.0, 0.0, 0.0, 0.0, 0.0, 0.0, 0.0, 0.0, 0.0, 0.0, 0.0, 0.0, 0.0, 0.0, 0.0, 0.0, 0.0, 0.0, 0.0, 0.0, 0.0, 0.0, 0.0, 0.0, 0.0, 0.0, 0.0, 0.0, 0.0, 0.0, 0.0, 0.0, 0.0, 0.0, 0.0, 0.0, 0.0, 0.0, 0.0, 0.0, 0.0, 0.0, 0.0, 0.0, 0.0, 0.0, 0.0, 0.0, 0.0, 0.0, 0.0, 0.0, 0.0, 0.0, 0.0, 0.0, 0.0, 0.0, 0.0, 0.0, 0.0, 0.0, 0.0, 0.0, 0.0, 0.0, 0.0, 0.0, 0.0, 0.0, 0.0, 0.0, 0.0, 0.0, 0.0, 0.0, 0.0, 0.0, 0.0, 0.0, 0.0, 0.0, 0.0, 0.0, 0.0, 0.0, 0.0, 0.0, 0.0, 0.0, 0.0, 0.0, 0.0, 0.0, 0.0, 0.0, 0.0, 0.0, 0.0, 0.0, 0.0, 0.0, 0.0, 0.0, 0.0, 0.0, 0.0, 0.0, 0.0, 0.0, 0.0, 0.0, 0.0, 0.0, 0.0, 0.0, 0.0, 0.0, 0.0, 0.0, 0.0, 0.0, 0.0, 0.0, 0.0, 0.0, 0.0, 0.0, 0.0, 0.0, 0.0, 0.0, 0.0, 0.0, 0.0, 0.0, 0.0, 0.0, 0.0, 0.0, 0.0, 0.0, 0.0, 0.0, 0.0, 0.0, 0.0, 0.0, 0.0, 0.0, 0.0, 0.0, 0.0, 0.0, 0.0, 0.0, 0.0, 0.0, 0.0, 0.0, 0.0, 0.0, 0.0, 0.0, 0.0, 0.0, 0.0, 0.0, 0.0, 0.0, 0.0, 0.0, 0.0, 0.0, 0.0, 0.0, 0.0, 0.0, 0.0, 0.0, 0.0, 0.0, 0.0, 0.0, 0.0, 0.0, 0.0, 0.0, 0.0, 0.0, 0.0, 0.0, 0.0, 0.0, 0.0, 0.0, 0.0, 0.0, 0.0, 0.0, 0.0, 0.0, 0.0, 0.0, 0.0, 0.0, 0.0, 0.0, 0.0, 0.0, 0.0, 0.0, 0.0, 0.0, 0.0, 0.0, 0.0, 0.0, 0.0, 0.0, 0.0, 0.0, 0.0, 0.0, 0.0, 0.0, 0.0, 0.0, 0.0, 0.0, 0.0, 0.0, 0.0, 0.0, 0.0, 0.0, 0.0, 0.0, 0.0, 0.0, 0.0, 0.0, 0.0, 0.0, 0.0, 0.0, 0.0, 0.0, 0.0, 0.0, 0.0, 0.0, 0.0, 0.0, 0.0, 0.0, 0.0, 0.0, 0.0, 0.0, 0.0, 0.0, 0.0, 0.0, 0.0, 0.0, 0.0, 0.0, 0.0, 0.0, 0.0, 0.0, 0.0, 0.0, 0.0, 0.0, 0.0, 0.0, 0.0, 0.0, 0.0, 0.0, 0.0, 0.0, 0.0, 0.0, 0.0, 0.0, 0.0, 0.0, 0.0, 0.0, 0.0, 0.0, 0.0, 0.0, 0.0, 0.0, 0.0, 0.0, 0.0, 0.0, 0.0, 0.0, 0.0, 0.0, 0.0, 0.0, 0.0, 0.0, 0.0, 0.0, 0.0, 0.0, 0.0, 0.0, 0.0, 0.0, 0.0, 0.0, 0.0, 0.0, 0.0, 0.0, 0.0, 0.0, 0.0, 0.0, 0.0, 0.0, 0.0, 0.0, 0.0, 0.0, 0.0, 0.0, 0.0, 0.0, 0.0, 0.0, 0.0, 0.0, 0.0, 0.0, 0.0, 0.0, 0.0, 0.0, 0.0, 0.0, 0.0, 0.0, 0.0, 0.0, 0.0, 0.0, 0.0, 0.0, 0.0, 0.0, 0.0, 0.0, 0.0, 0.0, 0.0, 0.0, 0.0, 0.0, 0.0, 0.0, 0.0, 0.0, 0.0, 0.0, 0.0, 0.0, 0.0, 0.0, 0.0, 0.0, 0.0, 0.0, 0.0, 0.0, 0.0, 0.0, 0.0, 0.0, 0.0, 0.0, 0.0, 0.0, 0.0, 0.0, 0.0, 0.0, 0.0, 0.0, 0.0, 0.0, 0.0, 0.0, 0.0, 0.0, 0.0, 0.0, 0.0, 0.0, 0.0, 0.0, 0.0, 0.0, 0.0, 0.0, 0.0, 0.0, 0.0, 0.0, 0.0, 0.0, 0.0, 0.0, 0.0, 0.0, 0.0, 0.0, 0.0, 0.0, 0.0, 0.0, 0.0, 0.0, 0.0, 0.0, 0.0, 0.0, 0.0, 0.0, 0.0, 0.0, 0.0, 0.0, 0.0, 0.0, 0.0, 0.0, 0.0, 0.0, 0.0, 0.0, 0.0, 0.0, 0.0, 0.0, 0.0, 0.0, 0.0, 0.0, 0.0, 0.0, 0.0, 0.0, 0.0, 0.0, 0.0])
me_circle.materials.append(mat_material)
me_circle.materials.append(mat_material_001)
me_circle.use_remesh_preserve_volume = False
me_circle.use_remesh_preserve_attributes = False
me_circle.use_mirror_vertex_groups = False
me_circle.update()
arm_armature = bpy.data.armatures.new('Armature')  # bones are not reproduced

# ---- objects
ob_three_prong_plant = bpy.data.objects.new('Three Prong Plant', me_circle)
ob_armature = bpy.data.objects.new('Armature', arm_armature)

# ---- transforms, parenting, visibility, modifiers, constraints
ob_three_prong_plant.parent = ob_armature
ob_three_prong_plant.location = (0.0, 0.0, 0.0)
ob_three_prong_plant.lineart.crease_threshold = 0.0
_vg = ob_three_prong_plant.vertex_groups.new(name='Root')
_vg = ob_three_prong_plant.vertex_groups.new(name='Bone')
for _i, _w in zip([10, 11, 12, 13, 14, 15, 16, 17, 18, 19, 20, 21, 22, 23, 24, 25, 26, 27, 28, 29, 30, 31, 32, 33, 34, 35, 36, 37, 38, 39, 40, 41, 42, 43, 44, 46, 47, 48, 49, 50, 51, 52, 53, 54, 55, 56, 57, 58, 59, 60, 61, 62, 63, 64, 65, 66, 67, 68, 69, 71, 72, 73, 74, 77, 78, 79, 80, 81, 82, 83, 84, 95, 96, 97, 98, 99, 100, 101, 102, 103, 104, 116, 117, 118, 119, 126, 127, 130, 131, 134, 135, 139, 140, 145, 149, 150, 155, 160, 165, 170, 198, 200, 201, 202, 210, 211, 218, 219, 220, 221, 225, 226, 233, 234, 238, 239, 243, 248, 253, 258, 263, 268, 293, 294, 295, 296], [0.59, 0.5955, 0.4324, 0.4412, 0.5256, 0.575, 0.5786, 0.9677, 0.7509, 0.6302, 0.5923, 0.4572, 0.9277, 0.4764, 0.4768, 0.5214, 0.5042, 0.6148, 0.7406, 0.8597, 0.3268, 0.3338, 0.347, 0.4784, 0.351, 0.05529, 0.4092, 0.3529, 0.3978, 0.414, 0.2757, 0.2677, 0.2453, 0.3162, 0.2849, 0.3176, 0.2317, 0.2558, 0.3236, 0.09248, 0.1471, 0.2146, 0.2685, 0.1579, 0.1541, 0.2655, 0.22, 0.243, 0.2717, 0.02814, 0.08814, 0.1931, 0.234, 0.09688, 0.1474, 0.2004, 0.2084, 0.2305, 0.2064, 0.06184, 0.1031, 0.1079, 0.06906, 0.04713, 0.05294, 0.1274, 0.1042, 0.1114, 0.1407, 0.05639, 0.05231, 0.5122, 0.4945, 0.5582, 0.5459, 0.7788, 0.8971, 0.6264, 0.7386, 0.6286, 0.792, 0.018, 0.1488, 0.2673, 0.1547, 0.06935, 0.1432, 0.3149, 0.09237, 0.002141, 0.08397, 0.03239, 0.07529, 0.05069, 0.003855, 0.02909, 0.03423, 0.02384, 0.02299, 0.01905, 0.1283, 0.257, 0.07778, 0.03659, 0.1447, 0.2567, 0.0864, 0.3088, 0.1415, 0.01518, 0.1358, 0.06483, 0.07961, 0.001822, 0.07062, 0.02476, 0.04587, 0.02187, 0.02883, 0.01683, 0.01729, 0.01225, 0.03153, 0.07316, 0.2466, 0.1165]): _vg.add([_i], _w, 'REPLACE')
_vg = ob_three_prong_plant.vertex_groups.new(name='Bone.001')
for _i, _w in zip([10, 11, 12, 13, 14, 15, 16, 18, 19, 20, 21, 22, 23, 24, 25, 26, 27, 28, 29, 30, 31, 32, 33, 34, 35, 36, 37, 38, 39, 40, 41, 42, 43, 44, 45, 46, 47, 48, 49, 50, 51, 52, 53, 54, 55, 56, 57, 58, 59, 60, 61, 62, 63, 64, 65, 66, 67, 68, 69, 70, 71, 72, 73, 74, 75, 76, 77, 78, 79, 80, 81, 82, 83, 84, 95, 96, 97, 98, 99, 100, 101, 102, 103, 104, 118, 130, 200, 211, 219, 295], [0.2945, 0.2056, 0.5658, 0.5372, 0.372, 0.2234, 0.3033, 0.1919, 0.1559, 0.307, 0.5202, 0.07026, 0.4714, 0.4179, 0.3748, 0.4444, 0.1738, 0.2039, 0.1311, 0.6715, 0.6494, 0.5945, 0.4641, 0.6308, 0.944, 0.5603, 0.5923, 0.5483, 0.5564, 0.7225, 0.7186, 0.7192, 0.6488, 0.7, 0.9998, 0.6629, 0.7398, 0.7167, 0.6577, 0.9058, 0.8441, 0.7559, 0.7026, 0.8329, 0.8423, 0.7189, 0.7534, 0.7314, 0.7131, 0.9595, 0.9054, 0.7812, 0.7412, 0.8966, 0.848, 0.787, 0.7667, 0.7456, 0.7811, 0.9982, 0.9336, 0.8873, 0.8824, 0.9265, 0.9893, 0.9808, 0.9476, 0.9429, 0.8576, 0.885, 0.8781, 0.8454, 0.9394, 0.9439, 0.09069, 0.09875, 0.07749, 0.08652, 0.1455, 0.09166, 0.1774, 0.1682, 0.1765, 0.1323, 0.03724, 0.03991, 0.02164, 0.04447, 0.05016, 0.02254]): _vg.add([_i], _w, 'REPLACE')
_vg = ob_three_prong_plant.vertex_groups.new(name='Bone.002')
for _i, _w in zip([14, 15, 16, 23, 24, 27, 28, 32, 37, 42, 96, 98, 99, 101, 102, 113, 114, 121, 122, 123, 128, 129, 136, 141, 146, 196, 197, 201, 202, 203, 210, 211, 212, 213, 214, 215, 216, 217, 218, 219, 220, 221, 222, 223, 224, 225, 226, 227, 228, 229, 230, 231, 232, 233, 234, 235, 236, 237, 238, 239, 240, 241, 242, 243, 244, 246, 247, 248, 249, 250, 251, 252, 253, 254, 255, 256, 257, 258, 259, 260, 261, 262, 263, 264, 265, 266, 267, 268, 269, 271, 272, 273, 274, 277, 278, 279, 280, 281, 282, 283, 284, 291, 292, 293, 294, 295, 296], [0.07698, 0.1463, 0.08106, 0.02312, 0.07658, 0.1612, 0.03494, 0.03718, 0.0296, 0.002599, 0.2927, 0.2842, 0.05849, 0.1328, 0.02364, 0.07878, 0.1422, 0.03486, 0.1587, 0.07399, 0.07435, 0.02136, 0.03415, 0.02722, 0.001067, 0.2825, 0.2738, 0.0262, 0.1302, 0.05646, 0.5221, 0.4786, 0.4309, 0.4234, 0.4543, 0.4567, 0.5106, 0.9964, 0.707, 0.48, 0.5245, 0.4402, 0.9271, 0.4477, 0.4126, 0.458, 0.4722, 0.4618, 0.6887, 0.851, 0.3254, 0.3213, 0.308, 0.4402, 0.3364, 0.0556, 0.3892, 0.3191, 0.3645, 0.3981, 0.2744, 0.2583, 0.2227, 0.2919, 0.2723, 0.304, 0.2146, 0.2377, 0.3142, 0.09126, 0.1423, 0.1961, 0.2481, 0.1495, 0.1522, 0.255, 0.2041, 0.226, 0.2636, 0.02609, 0.08515, 0.1774, 0.2161, 0.09061, 0.1449, 0.1927, 0.1937, 0.2144, 0.1986, 0.06081, 0.0988, 0.1, 0.06473, 0.04553, 0.05167, 0.1191, 0.09899, 0.1029, 0.1301, 0.05199, 0.04639, 0.7071, 0.8862, 0.4987, 0.6841, 0.5021, 0.7322]): _vg.add([_i], _w, 'REPLACE')
_vg = ob_three_prong_plant.vertex_groups.new(name='Bone.003')
for _i, _w in zip([15, 27, 96, 98, 101, 114, 122, 196, 197, 202, 210, 211, 212, 213, 214, 215, 216, 218, 219, 220, 221, 222, 223, 224, 225, 226, 227, 228, 229, 230, 231, 232, 233, 234, 235, 236, 237, 238, 239, 240, 241, 242, 243, 244, 245, 246, 247, 248, 249, 250, 251, 252, 253, 254, 255, 256, 257, 258, 259, 260, 261, 262, 263, 264, 265, 266, 267, 268, 269, 270, 271, 272, 273, 274, 275, 276, 277, 278, 279, 280, 281, 282, 283, 284, 291, 292, 293, 294, 295, 296], [0.03808, 0.04142, 0.0921, 0.07969, 0.01974, 0.04169, 0.04711, 0.09484, 0.08292, 0.02249, 0.2919, 0.2051, 0.5658, 0.5362, 0.3704, 0.2202, 0.2949, 0.1914, 0.1562, 0.307, 0.5211, 0.06991, 0.4661, 0.4146, 0.3751, 0.4456, 0.1719, 0.2043, 0.1311, 0.6714, 0.6475, 0.5921, 0.4643, 0.6327, 0.9433, 0.56, 0.5898, 0.5486, 0.5546, 0.7225, 0.7162, 0.7165, 0.6503, 0.7022, 0.9993, 0.6633, 0.7373, 0.718, 0.6559, 0.9058, 0.8417, 0.7532, 0.7044, 0.8353, 0.8418, 0.7189, 0.751, 0.7328, 0.7122, 0.9594, 0.9032, 0.7786, 0.7432, 0.8987, 0.8476, 0.7859, 0.7643, 0.7472, 0.7814, 0.9979, 0.9313, 0.8847, 0.8845, 0.9283, 0.9892, 0.9807, 0.9455, 0.9409, 0.8551, 0.8824, 0.8803, 0.8475, 0.9412, 0.9458, 0.1456, 0.09168, 0.1715, 0.1574, 0.1746, 0.1318]): _vg.add([_i], _w, 'REPLACE')
_vg = ob_three_prong_plant.vertex_groups.new(name='Bone.004')
for _i, _w in zip([10, 11, 18, 19, 20, 25, 26, 33, 38, 43, 95, 97, 102, 103, 104, 113, 114, 115, 116, 117, 118, 119, 120, 121, 122, 123, 124, 125, 126, 127, 128, 129, 130, 131, 132, 133, 134, 135, 136, 137, 138, 139, 140, 141, 142, 143, 144, 145, 146, 147, 148, 149, 150, 151, 152, 153, 154, 155, 156, 157, 158, 159, 160, 161, 162, 163, 164, 165, 166, 167, 168, 169, 170, 171, 172, 174, 175, 176, 177, 180, 181, 182, 183, 184, 185, 186, 187, 196, 197, 198, 199, 200, 201, 202, 203, 213, 214, 215, 216, 223, 224, 227, 228, 231, 232, 236, 237, 242, 246, 247, 252, 257, 262, 267, 291, 293, 294, 295], [0.08057, 0.1445, 0.03659, 0.1607, 0.07494, 0.07546, 0.02248, 0.03517, 0.02815, 0.001609, 0.287, 0.2763, 0.02971, 0.1343, 0.05774, 0.5809, 0.5921, 0.4317, 0.4242, 0.4575, 0.4598, 0.5071, 0.9478, 0.7498, 0.6293, 0.593, 0.4574, 0.9275, 0.4515, 0.4169, 0.5231, 0.5086, 0.4643, 0.6913, 0.8551, 0.3262, 0.3209, 0.3108, 0.4811, 0.3517, 0.06651, 0.4092, 0.3276, 0.4055, 0.4292, 0.2752, 0.2575, 0.2255, 0.3203, 0.2859, 0.1865, 0.342, 0.2253, 0.2683, 0.3596, 0.09212, 0.1414, 0.199, 0.2729, 0.1593, 0.2603, 0.2927, 0.2147, 0.2556, 0.3076, 0.02808, 0.08495, 0.1806, 0.2387, 0.09879, 0.206, 0.2224, 0.204, 0.243, 0.2356, 0.06745, 0.1065, 0.116, 0.07783, 0.05051, 0.05277, 0.1233, 0.1046, 0.1182, 0.1469, 0.05926, 0.05699, 0.5054, 0.5564, 0.7101, 0.8912, 0.5063, 0.6939, 0.6094, 0.7906, 0.01849, 0.1481, 0.2642, 0.1502, 0.06815, 0.1416, 0.3133, 0.09185, 0.002697, 0.08376, 0.03101, 0.0746, 0.0507, 0.002077, 0.02862, 0.03435, 0.02343, 0.02313, 0.01871, 0.1274, 0.2499, 0.06964, 0.02342]): _vg.add([_i], _w, 'REPLACE')
_vg = ob_three_prong_plant.vertex_groups.new(name='Bone.005')
for _i, _w in zip([11, 19, 95, 97, 103, 113, 114, 115, 116, 117, 118, 119, 120, 121, 122, 123, 124, 125, 126, 127, 128, 129, 130, 131, 132, 133, 134, 135, 136, 137, 138, 139, 140, 141, 142, 143, 144, 145, 146, 147, 148, 149, 150, 151, 152, 153, 154, 155, 156, 157, 158, 159, 160, 161, 162, 163, 164, 165, 166, 167, 168, 169, 170, 171, 172, 173, 174, 175, 176, 177, 178, 179, 180, 181, 182, 183, 184, 185, 186, 187, 196, 197, 198, 199, 200, 201, 202, 203, 215, 227, 293], [0.0428, 0.04763, 0.09621, 0.08301, 0.02386, 0.2935, 0.2038, 0.5658, 0.5367, 0.3691, 0.221, 0.3028, 0.01692, 0.1917, 0.1548, 0.3045, 0.5193, 0.06956, 0.4641, 0.4126, 0.3695, 0.4361, 0.1715, 0.2035, 0.131, 0.6714, 0.6489, 0.5908, 0.46, 0.6295, 0.932, 0.5407, 0.5827, 0.5383, 0.5384, 0.7224, 0.718, 0.7149, 0.6436, 0.6985, 0.8053, 0.6249, 0.7274, 0.7024, 0.6187, 0.9055, 0.8434, 0.7514, 0.6972, 0.8311, 0.7301, 0.6807, 0.7412, 0.7171, 0.6745, 0.9589, 0.904, 0.7763, 0.7356, 0.8943, 0.7853, 0.756, 0.7547, 0.7316, 0.7496, 0.9977, 0.925, 0.8774, 0.8734, 0.917, 0.9885, 0.98, 0.9431, 0.9402, 0.8516, 0.8774, 0.8705, 0.8384, 0.9361, 0.9387, 0.09016, 0.07704, 0.1447, 0.09161, 0.177, 0.1732, 0.1769, 0.1322, 0.03674, 0.03936, 0.02071]): _vg.add([_i], _w, 'REPLACE')
_vg = ob_three_prong_plant.vertex_groups.new(name='Inside')
_vg.add([10, 11, 15, 16, 17, 22, 23, 24, 25, 26, 35, 36, 37, 38, 39, 45, 46, 47, 48, 49, 55, 56, 57, 58, 59, 65, 66, 67, 68, 69, 70, 71, 72, 73, 74, 85, 86, 87, 88, 89, 95, 96, 101, 102, 103, 113, 114, 118, 119, 120, 125, 126, 127, 128, 129, 138, 139, 140, 141, 142, 148, 149, 150, 151, 152, 158, 159, 160, 161, 162, 168, 169, 170, 171, 172, 173, 174, 175, 176, 177, 188, 189, 190, 191, 196, 200, 201, 202, 210, 211, 215, 216, 217, 222, 223, 224, 225, 226, 235, 236, 237, 238, 239, 245, 246, 247, 248, 249, 255, 256, 257, 258, 259, 265, 266, 267, 268, 269, 270, 271, 272, 273, 274, 285, 286, 287, 293, 294, 295], 1.0, 'REPLACE')
_vg = ob_three_prong_plant.vertex_groups.new(name='Outside')
_vg.add([0, 1, 2, 3, 4, 5, 6, 7, 8, 9, 11, 12, 13, 14, 15, 18, 19, 20, 21, 24, 25, 27, 28, 29, 30, 31, 32, 33, 34, 37, 38, 40, 41, 42, 43, 44, 47, 48, 50, 51, 52, 53, 54, 57, 58, 60, 61, 62, 63, 64, 67, 68, 70, 71, 72, 73, 74, 75, 76, 77, 78, 79, 80, 81, 82, 83, 84, 90, 91, 92, 93, 94, 95, 96, 97, 98, 99, 100, 104, 105, 106, 107, 108, 109, 110, 111, 112, 114, 115, 116, 117, 118, 121, 122, 123, 124, 127, 128, 130, 131, 132, 133, 134, 135, 136, 137, 140, 141, 143, 144, 145, 146, 147, 150, 151, 153, 154, 155, 156, 157, 160, 161, 163, 164, 165, 166, 167, 170, 171, 173, 174, 175, 176, 177, 178, 179, 180, 181, 182, 183, 184, 185, 186, 187, 192, 193, 194, 195, 196, 197, 198, 199, 203, 204, 205, 206, 207, 208, 209, 211, 212, 213, 214, 215, 218, 219, 220, 221, 224, 225, 227, 228, 229, 230, 231, 232, 233, 234, 237, 238, 240, 241, 242, 243, 244, 247, 248, 250, 251, 252, 253, 254, 257, 258, 260, 261, 262, 263, 264, 267, 268, 270, 271, 272, 273, 274, 275, 276, 277, 278, 279, 280, 281, 282, 283, 284, 288, 289, 290, 291, 292, 296], 1.0, 'REPLACE')
_m = ob_three_prong_plant.modifiers.new('Armature', 'ARMATURE')
_m.object = ob_armature
ob_armature.location = (0.0, 0.0, 0.0)
ob_armature.show_in_front = True
ob_armature.lineart.crease_threshold = 0.0

# ---- collection membership
scene.collection.objects.link(ob_three_prong_plant)
scene.collection.objects.link(ob_armature)

# ---- scene / render settings (as saved in the file)
scene.frame_start = 1; scene.frame_end = 310; scene.frame_set(266)
scene.render.engine = 'CYCLES'
scene.render.resolution_percentage = 50
scene.render.dither_intensity = 0.0
scene.cycles.use_denoising = False
scene.cycles.samples = 128
scene.cycles.sampling_pattern = 'TABULATED_SOBOL'
scene.cycles.use_adaptive_sampling = False
scene.cycles.use_light_tree = False
scene.view_settings.view_transform = 'Standard'
bpy.context.view_layer.update()

# ---- added for rendering (the .blend has no active camera and no usable light): camera, sun
cam_auto = bpy.data.cameras.new('AutoCamera')
cam_auto.lens = 50.0
cam_auto.sensor_width = 36.0
cam_auto.clip_end = 1000.0
ob_auto_camera = bpy.data.objects.new('AutoCamera', cam_auto)
scene.collection.objects.link(ob_auto_camera)
ob_auto_camera.location = (2.59314, -3.00251, 2.57866)
ob_auto_camera.rotation_euler = (1.09748, -7.21219e-08, 0.694738)
scene.camera = ob_auto_camera
light_auto_sun = bpy.data.lights.new('AutoSun', 'SUN')
light_auto_sun.energy = 3.0
light_auto_sun.angle = 0.0523599
ob_auto_sun = bpy.data.objects.new('AutoSun', light_auto_sun)
scene.collection.objects.link(ob_auto_sun)
ob_auto_sun.rotation_euler = (0.872665, 0.174533, 0.523599)
bpy.context.view_layer.update()
